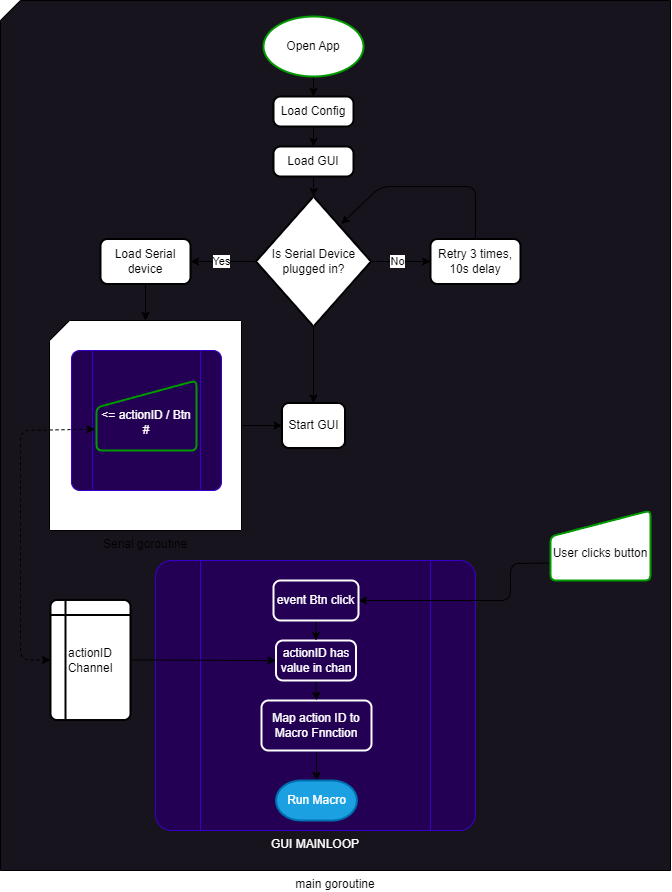

The diagram above was exported from draw.io. Its source (the exported page's mxGraphModel, read from the mxfile embedded in the PNG):
<mxGraphModel dx="1237" dy="1891" grid="1" gridSize="10" guides="1" tooltips="1" connect="1" arrows="1" fold="1" page="1" pageScale="1" pageWidth="850" pageHeight="1100" math="0" shadow="0">
  <root>
    <mxCell id="0" />
    <mxCell id="1" parent="0" />
    <mxCell id="21" value="main goroutine" style="verticalLabelPosition=bottom;verticalAlign=top;html=1;shape=card;whiteSpace=wrap;size=20;arcSize=12;fillColor=#18141D;movable=1;resizable=1;rotatable=1;deletable=1;editable=1;connectable=1;" parent="1" vertex="1">
      <mxGeometry x="110" y="-110" width="670" height="870" as="geometry" />
    </mxCell>
    <mxCell id="50" style="edgeStyle=none;html=1;exitX=0.5;exitY=1;exitDx=0;exitDy=0;exitPerimeter=0;entryX=0.5;entryY=0;entryDx=0;entryDy=0;fontColor=#009900;" parent="1" source="2" target="48" edge="1">
      <mxGeometry relative="1" as="geometry" />
    </mxCell>
    <mxCell id="2" value="Open App" style="strokeWidth=2;html=1;shape=mxgraph.flowchart.start_1;whiteSpace=wrap;strokeColor=#009900;" parent="1" vertex="1">
      <mxGeometry x="373" y="-94" width="100" height="60" as="geometry" />
    </mxCell>
    <mxCell id="7" style="edgeStyle=none;html=1;exitX=0;exitY=0.5;exitDx=0;exitDy=0;entryX=1;entryY=0.5;entryDx=0;entryDy=0;" parent="1" source="3" target="6" edge="1">
      <mxGeometry relative="1" as="geometry" />
    </mxCell>
    <mxCell id="8" value="Yes" style="edgeLabel;html=1;align=center;verticalAlign=middle;resizable=0;points=[];" parent="7" vertex="1" connectable="0">
      <mxGeometry x="-0.3704" y="-2" relative="1" as="geometry">
        <mxPoint x="-14" y="2" as="offset" />
      </mxGeometry>
    </mxCell>
    <mxCell id="11" style="edgeStyle=none;html=1;exitX=1;exitY=0.5;exitDx=0;exitDy=0;entryX=0;entryY=0.5;entryDx=0;entryDy=0;" parent="1" source="3" target="12" edge="1">
      <mxGeometry relative="1" as="geometry">
        <mxPoint x="540" y="151.28571428571433" as="targetPoint" />
      </mxGeometry>
    </mxCell>
    <mxCell id="13" value="No" style="edgeLabel;html=1;align=center;verticalAlign=middle;resizable=0;points=[];" parent="11" vertex="1" connectable="0">
      <mxGeometry x="-0.2512" y="-1" relative="1" as="geometry">
        <mxPoint x="4" y="-1" as="offset" />
      </mxGeometry>
    </mxCell>
    <mxCell id="56" style="edgeStyle=none;html=1;exitX=0.5;exitY=1;exitDx=0;exitDy=0;entryX=0.5;entryY=0;entryDx=0;entryDy=0;fontColor=#009900;" parent="1" source="3" target="55" edge="1">
      <mxGeometry relative="1" as="geometry" />
    </mxCell>
    <mxCell id="3" value="Is Serial Device plugged in?" style="rhombus;whiteSpace=wrap;html=1;strokeWidth=2;" parent="1" vertex="1">
      <mxGeometry x="365.5" y="86" width="115" height="130" as="geometry" />
    </mxCell>
    <mxCell id="23" style="edgeStyle=none;html=1;entryX=0.5;entryY=0;entryDx=0;entryDy=0;entryPerimeter=0;" parent="1" source="6" target="22" edge="1">
      <mxGeometry relative="1" as="geometry" />
    </mxCell>
    <mxCell id="6" value="Load Serial device" style="rounded=1;whiteSpace=wrap;html=1;absoluteArcSize=1;arcSize=14;strokeWidth=2;" parent="1" vertex="1">
      <mxGeometry x="210" y="128.5" width="90" height="45" as="geometry" />
    </mxCell>
    <mxCell id="17" style="edgeStyle=none;html=1;entryX=0.742;entryY=0.212;entryDx=0;entryDy=0;entryPerimeter=0;" parent="1" source="12" target="3" edge="1">
      <mxGeometry relative="1" as="geometry">
        <Array as="points">
          <mxPoint x="585" y="76" />
          <mxPoint x="490" y="76" />
        </Array>
      </mxGeometry>
    </mxCell>
    <mxCell id="12" value="Retry 3 times, 10s delay" style="rounded=1;whiteSpace=wrap;html=1;absoluteArcSize=1;arcSize=14;strokeWidth=2;" parent="1" vertex="1">
      <mxGeometry x="540" y="128.5" width="90" height="45" as="geometry" />
    </mxCell>
    <mxCell id="54" style="edgeStyle=none;html=1;exitX=1;exitY=0.5;exitDx=0;exitDy=0;exitPerimeter=0;fontColor=#009900;entryX=0;entryY=0.5;entryDx=0;entryDy=0;" parent="1" source="22" target="55" edge="1">
      <mxGeometry relative="1" as="geometry">
        <mxPoint x="400" y="315" as="targetPoint" />
      </mxGeometry>
    </mxCell>
    <mxCell id="22" value="Serial goroutine" style="verticalLabelPosition=bottom;verticalAlign=top;html=1;shape=card;whiteSpace=wrap;size=20;arcSize=12;" parent="1" vertex="1">
      <mxGeometry x="159" y="210" width="192" height="210" as="geometry" />
    </mxCell>
    <mxCell id="25" value="GUI MAINLOOP" style="verticalLabelPosition=bottom;verticalAlign=top;html=1;shape=process;whiteSpace=wrap;rounded=1;size=0.14;arcSize=6;fillColor=#230054;fontColor=#ffffff;strokeColor=#3700CC;" parent="1" vertex="1">
      <mxGeometry x="265" y="450" width="320" height="270" as="geometry" />
    </mxCell>
    <mxCell id="44" style="edgeStyle=none;html=1;exitX=0;exitY=0.75;exitDx=0;exitDy=0;entryX=1;entryY=0.5;entryDx=0;entryDy=0;fontColor=#FFFFFF;" parent="1" source="28" target="43" edge="1">
      <mxGeometry relative="1" as="geometry">
        <Array as="points">
          <mxPoint x="620" y="453" />
          <mxPoint x="620" y="490" />
        </Array>
      </mxGeometry>
    </mxCell>
    <mxCell id="28" value="&lt;br&gt;User clicks button" style="html=1;strokeWidth=2;shape=manualInput;whiteSpace=wrap;rounded=1;size=26;arcSize=11;strokeColor=#009900;" parent="1" vertex="1">
      <mxGeometry x="660" y="400" width="100" height="70" as="geometry" />
    </mxCell>
    <mxCell id="33" style="edgeStyle=none;html=1;exitX=0.5;exitY=1;exitDx=0;exitDy=0;entryX=0.5;entryY=0;entryDx=0;entryDy=0;entryPerimeter=0;fontColor=#FFFFFF;" parent="1" source="31" target="32" edge="1">
      <mxGeometry relative="1" as="geometry" />
    </mxCell>
    <mxCell id="31" value="Map action ID to Macro Fnnction" style="rounded=1;whiteSpace=wrap;html=1;absoluteArcSize=1;arcSize=14;strokeWidth=2;strokeColor=#FFFFFF;fontColor=#FFFFFF;fillColor=#230054;" parent="1" vertex="1">
      <mxGeometry x="371" y="590" width="110" height="50" as="geometry" />
    </mxCell>
    <mxCell id="32" value="Run Macro" style="strokeWidth=2;html=1;shape=mxgraph.flowchart.terminator;whiteSpace=wrap;strokeColor=#006EAF;fillColor=#1ba1e2;fontColor=#ffffff;" parent="1" vertex="1">
      <mxGeometry x="385.5" y="670" width="81" height="40" as="geometry" />
    </mxCell>
    <mxCell id="57" style="edgeStyle=none;html=1;exitX=1;exitY=0.5;exitDx=0;exitDy=0;entryX=0;entryY=0.5;entryDx=0;entryDy=0;" edge="1" parent="1" source="34" target="42">
      <mxGeometry relative="1" as="geometry" />
    </mxCell>
    <mxCell id="34" value="actionID &lt;br&gt;Channel" style="shape=internalStorage;whiteSpace=wrap;html=1;dx=15;dy=15;rounded=1;arcSize=8;strokeWidth=2;" parent="1" vertex="1">
      <mxGeometry x="160" y="489.5" width="80" height="120" as="geometry" />
    </mxCell>
    <mxCell id="35" value="Serial listen &amp;amp; read data" style="verticalLabelPosition=bottom;verticalAlign=top;html=1;shape=process;whiteSpace=wrap;rounded=1;size=0.14;arcSize=6;fillColor=#230054;fontColor=#ffffff;strokeColor=#3700CC;" parent="1" vertex="1">
      <mxGeometry x="181" y="240" width="150" height="140" as="geometry" />
    </mxCell>
    <mxCell id="40" style="edgeStyle=none;html=1;exitX=-0.016;exitY=0.695;exitDx=0;exitDy=0;entryX=0;entryY=0.5;entryDx=0;entryDy=0;fontColor=#FFFFFF;exitPerimeter=0;dashed=1;startArrow=classic;startFill=1;" parent="1" source="39" target="34" edge="1">
      <mxGeometry relative="1" as="geometry">
        <Array as="points">
          <mxPoint x="130" y="320" />
          <mxPoint x="130" y="549.5" />
        </Array>
        <mxPoint x="225.0999999999999" y="292.9000000000001" as="sourcePoint" />
      </mxGeometry>
    </mxCell>
    <mxCell id="39" value="&lt;br&gt;&amp;lt;= actionID / Btn #" style="html=1;strokeWidth=2;shape=manualInput;whiteSpace=wrap;rounded=1;size=27;arcSize=11;strokeColor=#009900;fontColor=#FFFFFF;fillColor=#230054;" parent="1" vertex="1">
      <mxGeometry x="206" y="270" width="100" height="70" as="geometry" />
    </mxCell>
    <mxCell id="47" style="edgeStyle=none;html=1;exitX=0.5;exitY=1;exitDx=0;exitDy=0;entryX=0.5;entryY=0;entryDx=0;entryDy=0;fontColor=#009900;" parent="1" source="42" target="31" edge="1">
      <mxGeometry relative="1" as="geometry" />
    </mxCell>
    <mxCell id="42" value="actionID has value in chan" style="rounded=1;whiteSpace=wrap;html=1;absoluteArcSize=1;arcSize=14;strokeWidth=2;strokeColor=#FFFFFF;fontColor=#FFFFFF;fillColor=#230054;" parent="1" vertex="1">
      <mxGeometry x="385.5" y="530" width="80" height="40" as="geometry" />
    </mxCell>
    <mxCell id="46" style="edgeStyle=none;html=1;exitX=0.5;exitY=1;exitDx=0;exitDy=0;entryX=0.5;entryY=0;entryDx=0;entryDy=0;fontColor=#009900;" parent="1" source="43" target="42" edge="1">
      <mxGeometry relative="1" as="geometry" />
    </mxCell>
    <mxCell id="43" value="event Btn click" style="rounded=1;whiteSpace=wrap;html=1;absoluteArcSize=1;arcSize=14;strokeWidth=2;strokeColor=#FFFFFF;fontColor=#FFFFFF;fillColor=#230054;" parent="1" vertex="1">
      <mxGeometry x="383" y="470" width="85" height="40" as="geometry" />
    </mxCell>
    <mxCell id="51" style="edgeStyle=none;html=1;exitX=0.5;exitY=1;exitDx=0;exitDy=0;entryX=0.5;entryY=0;entryDx=0;entryDy=0;fontColor=#009900;" parent="1" source="48" target="49" edge="1">
      <mxGeometry relative="1" as="geometry" />
    </mxCell>
    <mxCell id="48" value="Load Config" style="rounded=1;whiteSpace=wrap;html=1;absoluteArcSize=1;arcSize=14;strokeWidth=2;" parent="1" vertex="1">
      <mxGeometry x="383" y="-14" width="80" height="30" as="geometry" />
    </mxCell>
    <mxCell id="52" style="edgeStyle=none;html=1;exitX=0.5;exitY=1;exitDx=0;exitDy=0;fontColor=#009900;" parent="1" source="49" edge="1">
      <mxGeometry relative="1" as="geometry">
        <mxPoint x="423.20000000000005" y="86" as="targetPoint" />
      </mxGeometry>
    </mxCell>
    <mxCell id="49" value="Load GUI" style="rounded=1;whiteSpace=wrap;html=1;absoluteArcSize=1;arcSize=14;strokeWidth=2;" parent="1" vertex="1">
      <mxGeometry x="383" y="36" width="80" height="30" as="geometry" />
    </mxCell>
    <mxCell id="55" value="Start GUI" style="rounded=1;whiteSpace=wrap;html=1;absoluteArcSize=1;arcSize=14;strokeWidth=2;" parent="1" vertex="1">
      <mxGeometry x="391.5" y="292.5" width="63" height="45" as="geometry" />
    </mxCell>
  </root>
</mxGraphModel>